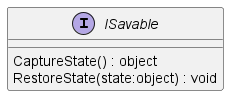

The diagram above was rendered by PlantUML. Its source (embedded in the PNG):
@startuml
interface ISavable {
    CaptureState() : object
    RestoreState(state:object) : void
}
@enduml